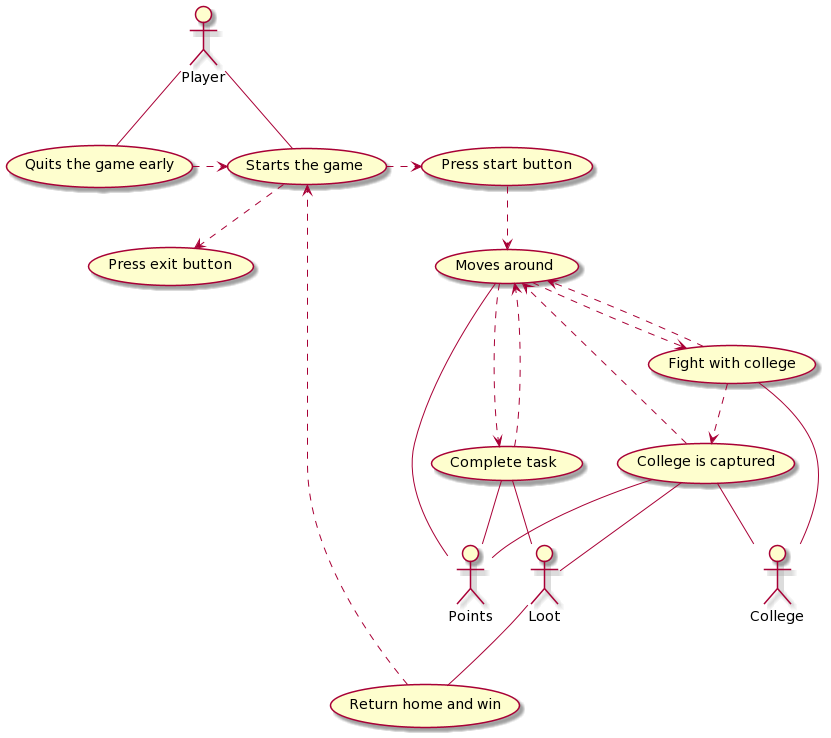

The diagram above was rendered by PlantUML. Its source (embedded in the PNG):
@startuml
(Starts the game) as (Open)
(Press start button) as (Start)
(Press exit button) as (Exit)
(Moves around) as (Moves)
(Complete task) as (Task)
(Fight with college) as (Fight)
(College is captured) as (Win)
(Return home and win) as (End)
(Quits the game early) as (Restart)

Player -- (Open)
Player -- (Restart)
(Fight) -- College
(Win) -- College

(Open) .> (Start)
(Open) .-> (Exit)

(Start) .-> (Moves)

(Moves) .-> (Task)
(Moves) .-> (Fight)
(Moves) -- Points

(Fight) .-> (Win)
(Fight) .-> (Moves)

(Win) -- Points
(Win) -- Loot
(Win) .-> (Moves)

(Task) -- Points
(Task) -- Loot
(Task) .-> (Moves)

Loot -- (End)

(End) .> (Open)

(Restart) .> (Open)
@enduml